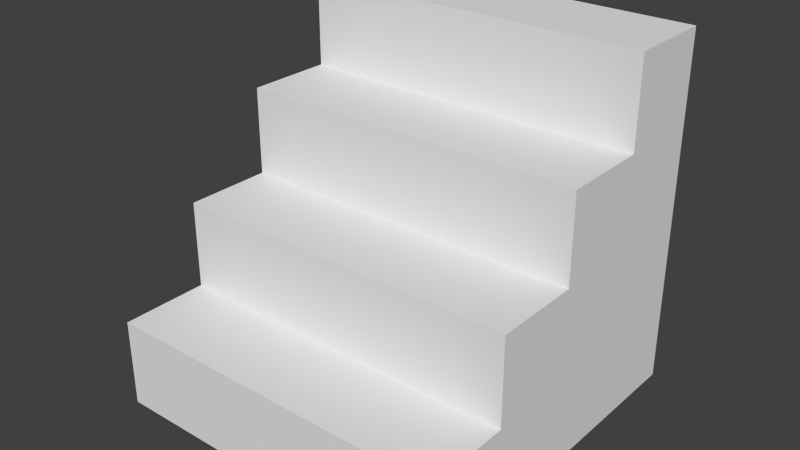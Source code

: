 # Source: roof2.blend  (saved by Blender 2.75.0; exported with 4.5.12 LTS)
import bpy
from mathutils import Matrix  # noqa: F401  (used for matrix-valued properties, if any)

bpy.ops.wm.read_factory_settings(use_empty=True)
scene = bpy.context.scene
scene.name = 'Scene'

# ---- collections
col_collection_1 = bpy.data.collections.new('Collection 1'); scene.collection.children.link(col_collection_1)

# ---- world
world_world = bpy.data.worlds.new('World'); scene.world = world_world
world_world.color = (0.05088, 0.05088, 0.05088)
world_world.use_sun_shadow = False
world_world.sun_shadow_jitter_overblur = 0.0
world_world.cycles.sampling_method = 'MANUAL'
world_world.cycles.sample_map_resolution = 256

# ---- meshes
me_cube_002 = bpy.data.meshes.new('Cube.002')
me_cube_002.from_pydata([(-1.0, -1.0, -1.0), (-1.0, -1.0, -0.5), (-1.0, -0.5, -1.0), (-1.0, -0.5, -0.5), (-0.5, -1.0, -1.0), (-0.5, -1.0, -0.5), (-0.5, -0.5, -1.0), (-0.5, -0.5, -0.5), (-1.0, 0.0, -0.5), (-1.0, 0.0, -1.0), (-0.5, 0.0, -0.5), (-0.5, 0.0, -1.0), (-1.0, 0.5, -0.5), (-1.0, 0.5, -1.0), (-0.5, 0.5, -0.5), (-0.5, 0.5, -1.0), (-1.0, 1.0, -0.5), (-1.0, 1.0, -1.0), (-0.5, 1.0, -0.5), (-0.5, 1.0, -1.0), (0.0, -0.5, -0.5), (0.0, -0.5, -1.0), (0.0, -1.0, -0.5), (0.0, -1.0, -1.0), (0.0, 0.0, -0.5), (0.0, 0.0, -1.0), (0.0, 0.5, -0.5), (0.0, 0.5, -1.0), (0.0, 1.0, -0.5), (0.0, 1.0, -1.0), (0.5, -0.5, -0.5), (0.5, -0.5, -1.0), (0.5, -1.0, -0.5), (0.5, -1.0, -1.0), (0.5, 0.0, -0.5), (0.5, 0.0, -1.0), (0.5, 0.5, -0.5), (0.5, 0.5, -1.0), (0.5, 1.0, -0.5), (0.5, 1.0, -1.0), (1.0, -0.5, -0.5), (1.0, -0.5, -1.0), (1.0, -1.0, -0.5), (1.0, -1.0, -1.0), (1.0, 0.0, -0.5), (1.0, 0.0, -1.0), (1.0, 0.5, -0.5), (1.0, 0.5, -1.0), (1.0, 1.0, -0.5), (1.0, 1.0, -1.0), (-1.0, -0.5, 0.0), (-0.5, -0.5, 0.0), (-1.0, 0.0, 0.0), (-0.5, 0.0, 0.0), (0.0, 0.0, 0.0), (0.0, -0.5, 0.0), (0.5, 0.0, 0.0), (1.0, 0.0, 0.0), (0.5, -0.5, 0.0), (1.0, -0.5, 0.0), (-1.0, 0.0, 0.0), (-0.5, 0.0, 0.0), (0.0, 0.0, 0.0), (-1.0, 0.5, 0.0), (-0.5, 0.5, 0.0), (0.5, 0.0, 0.0), (0.0, 0.5, 0.0), (1.0, 0.0, 0.0), (0.5, 0.5, 0.0), (1.0, 0.5, 0.0), (-1.0, 0.0, 0.5), (-0.5, 0.0, 0.5), (0.0, 0.0, 0.5), (-1.0, 0.5, 0.5), (-0.5, 0.5, 0.5), (0.5, 0.0, 0.5), (0.0, 0.5, 0.5), (1.0, 0.0, 0.5), (0.5, 0.5, 0.5), (1.0, 0.5, 0.5), (-1.0, 0.5, 0.0), (-0.5, 0.5, 0.0), (-1.0, 1.0, 0.0), (-0.5, 1.0, 0.0), (0.0, 0.5, 0.0), (0.0, 1.0, 0.0), (0.5, 0.5, 0.0), (0.5, 1.0, 0.0), (1.0, 0.5, 0.0), (1.0, 1.0, 0.0), (-1.0, 0.5, 0.5), (-0.5, 0.5, 0.5), (-1.0, 1.0, 0.5), (-0.5, 1.0, 0.5), (0.0, 0.5, 0.5), (0.0, 1.0, 0.5), (0.5, 0.5, 0.5), (0.5, 1.0, 0.5), (1.0, 0.5, 0.5), (1.0, 1.0, 0.5), (-1.0, 0.5, 1.0), (-0.5, 0.5, 1.0), (-1.0, 1.0, 1.0), (-0.5, 1.0, 1.0), (0.0, 0.5, 1.0), (0.0, 1.0, 1.0), (0.5, 0.5, 1.0), (0.5, 1.0, 1.0), (1.0, 0.5, 1.0), (1.0, 1.0, 1.0)], [], [(1, 3, 2, 0), (6, 2, 9, 11), (4, 6, 21, 23), (5, 1, 0, 4), (0, 2, 6, 4), (5, 7, 3, 1), (34, 44, 67, 65), (20, 30, 58, 55), (2, 3, 8, 9), (5, 4, 23, 22), (15, 13, 17, 19), (9, 8, 12, 13), (11, 9, 13, 15), (24, 34, 65, 62), (16, 18, 19, 17), (26, 36, 86, 84), (30, 40, 59, 58), (13, 12, 16, 17), (23, 21, 31, 33), (7, 20, 55, 51), (36, 26, 66, 68), (22, 23, 33, 32), (15, 19, 29, 27), (19, 18, 28, 29), (16, 12, 80, 82), (6, 11, 25, 21), (7, 5, 22, 20), (11, 15, 27, 25), (37, 39, 49, 47), (39, 38, 48, 49), (33, 31, 41, 43), (3, 7, 51, 50), (29, 28, 38, 39), (27, 29, 39, 37), (20, 22, 32, 30), (25, 27, 37, 35), (21, 25, 35, 31), (12, 14, 81, 80), (40, 42, 43, 41), (44, 45, 47, 46), (40, 41, 45, 44), (46, 47, 49, 48), (30, 32, 42, 40), (35, 37, 47, 45), (31, 35, 45, 41), (38, 28, 85, 87), (32, 33, 43, 42), (14, 12, 63, 64), (50, 51, 53, 52), (53, 51, 55, 54), (54, 55, 58, 56), (56, 58, 59, 57), (8, 3, 50, 52), (34, 24, 54, 56), (44, 34, 56, 57), (10, 8, 52, 53), (40, 44, 57, 59), (24, 10, 53, 54), (61, 62, 72, 71), (67, 69, 79, 77), (63, 60, 70, 73), (66, 64, 74, 76), (12, 8, 60, 63), (26, 14, 64, 66), (8, 10, 61, 60), (46, 36, 68, 69), (44, 46, 69, 67), (10, 24, 62, 61), (74, 71, 72, 76), (70, 71, 74, 73), (76, 72, 75, 78), (78, 75, 77, 79), (65, 67, 77, 75), (62, 65, 75, 72), (69, 68, 78, 79), (64, 63, 73, 74), (68, 66, 76, 78), (60, 61, 71, 70), (86, 88, 98, 96), (81, 84, 94, 91), (84, 86, 96, 94), (83, 82, 92, 93), (48, 38, 87, 89), (18, 16, 82, 83), (14, 26, 84, 81), (46, 48, 89, 88), (28, 18, 83, 85), (36, 46, 88, 86), (95, 93, 103, 105), (97, 95, 105, 107), (96, 98, 108, 106), (91, 94, 104, 101), (87, 85, 95, 97), (85, 83, 93, 95), (82, 80, 90, 92), (88, 89, 99, 98), (80, 81, 91, 90), (89, 87, 97, 99), (100, 101, 103, 102), (103, 101, 104, 105), (105, 104, 106, 107), (107, 106, 108, 109), (92, 90, 100, 102), (98, 99, 109, 108), (90, 91, 101, 100), (99, 97, 107, 109), (93, 92, 102, 103), (94, 96, 106, 104)])
_uv = me_cube_002.uv_layers.new(name='UVMap')
_uv.uv.foreach_set('vector', [0.0, 0.75, 0.25, 0.75, 0.25, 0.5, 0.0, 0.5, 0.25, 0.25, 0.0, 0.25, 0.0, 0.5, 0.25, 0.5, 0.25, 0.0, 0.25, 0.25, 0.5, 0.25, 0.5, 0.0, 0.25, 0.75, 0.0, 0.75, 0.0, 0.5, 0.25, 0.5, 0.0, 0.0, 0.0, 0.25, 0.25, 0.25, 0.25, 0.0, 0.25, 0.0, 0.25, 0.25, 0.0, 0.25, 0.0, 0.0, 0.75, 0.75, 1.0, 0.75, 1.0, 1.0, 0.75, 1.0, 0.5, 0.75, 0.75, 0.75, 0.75, 1.0, 0.5, 1.0, 0.25, 0.5, 0.25, 0.75, 0.5, 0.75, 0.5, 0.5, 0.25, 0.75, 0.25, 0.5, 0.5, 0.5, 0.5, 0.75, 0.25, 0.75, 0.0, 0.75, 0.0, 1.0, 0.25, 1.0, 0.5, 0.5, 0.5, 0.75, 0.75, 0.75, 0.75, 0.5, 0.25, 0.5, 0.0, 0.5, 0.0, 0.75, 0.25, 0.75, 0.5, 0.75, 0.75, 0.75, 0.75, 1.0, 0.5, 1.0, 0.0, 0.75, 0.25, 0.75, 0.25, 0.5, 0.0, 0.5, 0.5, 0.75, 0.75, 0.75, 0.75, 1.0, 0.5, 1.0, 0.75, 0.75, 1.0, 0.75, 1.0, 1.0, 0.75, 1.0, 0.75, 0.5, 0.75, 0.75, 1.0, 0.75, 1.0, 0.5, 0.5, 0.0, 0.5, 0.25, 0.75, 0.25, 0.75, 0.0, 0.25, 0.75, 0.5, 0.75, 0.5, 1.0, 0.25, 1.0, 0.75, 0.75, 0.5, 0.75, 0.5, 1.0, 0.75, 1.0, 0.5, 0.75, 0.5, 0.5, 0.75, 0.5, 0.75, 0.75, 0.25, 0.75, 0.25, 1.0, 0.5, 1.0, 0.5, 0.75, 0.25, 0.5, 0.25, 0.75, 0.5, 0.75, 0.5, 0.5, 0.0, 0.75, -0.25, 0.75, -0.25, 1.0, 0.0, 1.0, 0.25, 0.25, 0.25, 0.5, 0.5, 0.5, 0.5, 0.25, 0.25, 0.25, 0.25, 0.0, 0.5, 0.0, 0.5, 0.25, 0.25, 0.5, 0.25, 0.75, 0.5, 0.75, 0.5, 0.5, 0.75, 0.75, 0.75, 1.0, 1.0, 1.0, 1.0, 0.75, 0.75, 0.5, 0.75, 0.75, 1.0, 0.75, 1.0, 0.5, 0.75, 0.0, 0.75, 0.25, 1.0, 0.25, 1.0, 0.0, 0.0, 0.75, 0.25, 0.75, 0.25, 1.0, 0.0, 1.0, 0.5, 0.5, 0.5, 0.75, 0.75, 0.75, 0.75, 0.5, 0.5, 0.75, 0.5, 1.0, 0.75, 1.0, 0.75, 0.75, 0.5, 0.25, 0.5, 0.0, 0.75, 0.0, 0.75, 0.25, 0.5, 0.5, 0.5, 0.75, 0.75, 0.75, 0.75, 0.5, 0.5, 0.25, 0.5, 0.5, 0.75, 0.5, 0.75, 0.25, 0.0, 0.75, 0.25, 0.75, 0.25, 1.0, 0.0, 1.0, 0.25, 0.75, 0.0, 0.75, 0.0, 0.5, 0.25, 0.5, 0.5, 0.75, 0.5, 0.5, 0.75, 0.5, 0.75, 0.75, 0.25, 0.75, 0.25, 0.5, 0.5, 0.5, 0.5, 0.75, 0.75, 0.75, 0.75, 0.5, 1.0, 0.5, 1.0, 0.75, 0.75, 0.25, 0.75, 0.0, 1.0, 0.0, 1.0, 0.25, 0.75, 0.5, 0.75, 0.75, 1.0, 0.75, 1.0, 0.5, 0.75, 0.25, 0.75, 0.5, 1.0, 0.5, 1.0, 0.25, 0.75, 0.75, 0.5, 0.75, 0.5, 1.0, 0.75, 1.0, 0.75, 0.75, 0.75, 0.5, 1.0, 0.5, 1.0, 0.75, 0.25, 0.75, 0.0, 0.75, 0.0, 1.0, 0.25, 1.0, 0.0, 0.25, 0.25, 0.25, 0.25, 0.5, 0.0, 0.5, 0.25, 0.5, 0.25, 0.25, 0.5, 0.25, 0.5, 0.5, 0.5, 0.5, 0.5, 0.25, 0.75, 0.25, 0.75, 0.5, 0.75, 0.5, 0.75, 0.25, 1.0, 0.25, 1.0, 0.5, 0.5, 0.75, 0.25, 0.75, 0.25, 1.0, 0.5, 1.0, 0.75, 0.75, 0.5, 0.75, 0.5, 1.0, 0.75, 1.0, 0.0, 0.75, -0.25, 0.75, -0.25, 1.0, 0.0, 1.0, 0.25, 0.75, 0.0, 0.75, 0.0, 1.0, 0.25, 1.0, 0.25, 0.75, 0.5, 0.75, 0.5, 1.0, 0.25, 1.0, 0.5, 0.75, 0.25, 0.75, 0.25, 1.0, 0.5, 1.0, 0.25, 0.0, 0.5, 0.0, 0.5, 0.25, 0.25, 0.25, 0.5, 0.0, 0.75, 0.0, 0.75, 0.25, 0.5, 0.25, 0.75, 0.0, 0.5, 0.0, 0.5, 0.25, 0.75, 0.25, 0.5, 0.0, 0.25, 0.0, 0.25, 0.25, 0.5, 0.25, 0.75, 0.75, 0.5, 0.75, 0.5, 1.0, 0.75, 1.0, 0.5, 0.75, 0.25, 0.75, 0.25, 1.0, 0.5, 1.0, 0.0, 0.75, 0.25, 0.75, 0.25, 1.0, 0.0, 1.0, 0.0, 0.75, -0.25, 0.75, -0.25, 1.0, 0.0, 1.0, 0.5, 0.75, 0.75, 0.75, 0.75, 1.0, 0.5, 1.0, 0.25, 0.75, 0.5, 0.75, 0.5, 1.0, 0.25, 1.0, 0.25, 0.75, 0.25, 0.5, 0.5, 0.5, 0.5, 0.75, 0.0, 0.5, 0.25, 0.5, 0.25, 0.75, 0.0, 0.75, 0.5, 0.75, 0.5, 0.5, 0.75, 0.5, 0.75, 0.75, 0.75, 0.75, 0.75, 0.5, 1.0, 0.5, 1.0, 0.75, 0.75, 0.0, 1.0, 0.0, 1.0, 0.25, 0.75, 0.25, 0.5, 0.0, 0.75, 0.0, 0.75, 0.25, 0.5, 0.25, 0.0, 0.0, -0.25, 0.0, -0.25, 0.25, 0.0, 0.25, 0.25, 0.0, 0.0, 0.0, 0.0, 0.25, 0.25, 0.25, 0.75, 0.0, 0.5, 0.0, 0.5, 0.25, 0.75, 0.25, 0.0, 0.0, 0.25, 0.0, 0.25, 0.25, 0.0, 0.25, 0.75, 0.0, 1.0, 0.0, 1.0, 0.25, 0.75, 0.25, 0.25, 0.0, 0.5, 0.0, 0.5, 0.25, 0.25, 0.25, 0.5, 0.0, 0.75, 0.0, 0.75, 0.25, 0.5, 0.25, 0.25, 0.0, 0.0, 0.0, 0.0, 0.25, 0.25, 0.25, 0.0, 0.75, -0.25, 0.75, -0.25, 1.0, 0.0, 1.0, 0.25, 0.75, 0.0, 0.75, 0.0, 1.0, 0.25, 1.0, 0.25, 0.75, 0.5, 0.75, 0.5, 1.0, 0.25, 1.0, 0.75, 0.75, 1.0, 0.75, 1.0, 1.0, 0.75, 1.0, 0.5, 0.75, 0.25, 0.75, 0.25, 1.0, 0.5, 1.0, 0.75, 0.75, 1.0, 0.75, 1.0, 1.0, 0.75, 1.0, 0.5, 0.25, 0.25, 0.25, 0.25, 0.5, 0.5, 0.5, 0.75, 0.25, 0.5, 0.25, 0.5, 0.5, 0.75, 0.5, 0.75, 0.25, 1.0, 0.25, 1.0, 0.5, 0.75, 0.5, 0.25, 0.25, 0.5, 0.25, 0.5, 0.5, 0.25, 0.5, 0.75, 0.0, 0.5, 0.0, 0.5, 0.25, 0.75, 0.25, 0.5, 0.0, 0.25, 0.0, 0.25, 0.25, 0.5, 0.25, 0.0, 0.0, -0.25, 0.0, -0.25, 0.25, 0.0, 0.25, 0.75, 0.0, 1.0, 0.0, 1.0, 0.25, 0.75, 0.25, 0.0, 0.0, 0.25, 0.0, 0.25, 0.25, 0.0, 0.25, 0.0, 0.0, -0.25, 0.0, -0.25, 0.25, 0.0, 0.25, 0.0, 0.75, 0.25, 0.75, 0.25, 1.0, 0.0, 1.0, 0.25, 0.0, 0.25, -0.25, 0.5, -0.25, 0.5, 0.0, 0.5, 0.0, 0.5, -0.25, 0.75, -0.25, 0.75, 0.0, 0.75, 0.0, 0.75, -0.25, 1.0, -0.25, 1.0, 0.0, 0.0, 0.25, -0.25, 0.25, -0.25, 0.5, 0.0, 0.5, 0.75, 0.25, 1.0, 0.25, 1.0, 0.5, 0.75, 0.5, 0.0, 0.25, 0.25, 0.25, 0.25, 0.5, 0.0, 0.5, 0.0, 0.25, -0.25, 0.25, -0.25, 0.5, 0.0, 0.5, 0.25, 0.25, 0.0, 0.25, 0.0, 0.5, 0.25, 0.5, 0.5, 0.25, 0.75, 0.25, 0.75, 0.5, 0.5, 0.5])
me_cube_002.use_remesh_preserve_volume = False
me_cube_002.use_remesh_preserve_attributes = False
me_cube_002.use_mirror_vertex_groups = False
me_cube_002.update()

# ---- objects
ob_cube = bpy.data.objects.new('Cube', me_cube_002)

# ---- transforms, parenting, visibility, modifiers, constraints
ob_cube.location = (0.0, 0.0, 1.0)
ob_cube.lineart.crease_threshold = 0.0

# ---- collection membership
col_collection_1.objects.link(ob_cube)

# ---- scene / render settings (as saved in the file)
scene.frame_start = 1; scene.frame_end = 250; scene.frame_set(1)
scene.render.engine = 'BLENDER_EEVEE_NEXT'
scene.render.resolution_percentage = 50
scene.render.dither_intensity = 0.0
scene.cycles.use_denoising = False
scene.cycles.samples = 10
scene.cycles.sampling_pattern = 'TABULATED_SOBOL'
scene.cycles.light_sampling_threshold = 0.0
scene.cycles.use_adaptive_sampling = False
scene.cycles.use_light_tree = False
scene.cycles.blur_glossy = 0.0
scene.cycles.pixel_filter_type = 'GAUSSIAN'
scene.cycles.sample_clamp_indirect = 0.0
scene.view_settings.view_transform = 'Standard'
bpy.context.view_layer.update()

# ---- added for rendering (the .blend has no active camera and no usable light): camera, sun
cam_auto = bpy.data.cameras.new('AutoCamera')
cam_auto.lens = 50.0
cam_auto.sensor_width = 36.0
cam_auto.clip_end = 1000.0
ob_auto_camera = bpy.data.objects.new('AutoCamera', cam_auto)
scene.collection.objects.link(ob_auto_camera)
ob_auto_camera.location = (3.20507, -3.84609, 3.56406)
ob_auto_camera.rotation_euler = (1.09748, -7.21219e-08, 0.694738)
scene.camera = ob_auto_camera
light_auto_sun = bpy.data.lights.new('AutoSun', 'SUN')
light_auto_sun.energy = 3.0
light_auto_sun.angle = 0.0523599
ob_auto_sun = bpy.data.objects.new('AutoSun', light_auto_sun)
scene.collection.objects.link(ob_auto_sun)
ob_auto_sun.rotation_euler = (0.872665, 0.174533, 0.523599)
bpy.context.view_layer.update()
